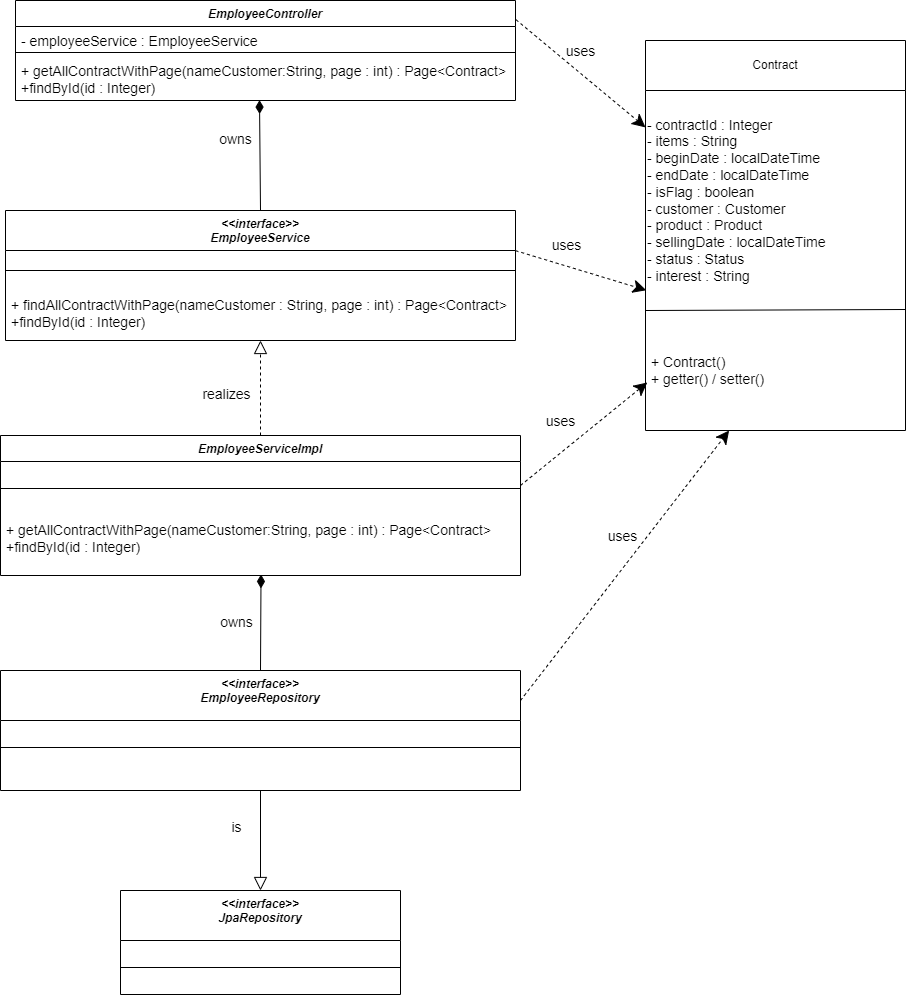

The diagram above was exported from draw.io. Its source (the exported page's mxGraphModel, read from the mxfile embedded in the PNG):
<mxGraphModel dx="1221" dy="629" grid="1" gridSize="10" guides="1" tooltips="1" connect="1" arrows="1" fold="1" page="1" pageScale="1" pageWidth="827" pageHeight="1169" math="0" shadow="0">
  <root>
    <mxCell id="WIyWlLk6GJQsqaUBKTNV-0" />
    <mxCell id="WIyWlLk6GJQsqaUBKTNV-1" parent="WIyWlLk6GJQsqaUBKTNV-0" />
    <mxCell id="zkfFHV4jXpPFQw0GAbJ--0" value="EmployeeController" style="swimlane;fontStyle=3;align=center;verticalAlign=top;childLayout=stackLayout;horizontal=1;startSize=26;horizontalStack=0;resizeParent=1;resizeLast=0;collapsible=1;marginBottom=0;rounded=0;shadow=0;strokeWidth=1;" parent="WIyWlLk6GJQsqaUBKTNV-1" vertex="1">
      <mxGeometry x="20" y="80" width="500" height="100" as="geometry">
        <mxRectangle x="230" y="140" width="160" height="26" as="alternateBounds" />
      </mxGeometry>
    </mxCell>
    <mxCell id="zkfFHV4jXpPFQw0GAbJ--1" value="- employeeService : EmployeeService" style="text;align=left;verticalAlign=top;spacingLeft=4;spacingRight=4;overflow=hidden;rotatable=0;points=[[0,0.5],[1,0.5]];portConstraint=eastwest;fontSize=14;" parent="zkfFHV4jXpPFQw0GAbJ--0" vertex="1">
      <mxGeometry y="26" width="500" height="22" as="geometry" />
    </mxCell>
    <mxCell id="zkfFHV4jXpPFQw0GAbJ--4" value="" style="line;html=1;strokeWidth=1;align=left;verticalAlign=middle;spacingTop=-1;spacingLeft=3;spacingRight=3;rotatable=0;labelPosition=right;points=[];portConstraint=eastwest;" parent="zkfFHV4jXpPFQw0GAbJ--0" vertex="1">
      <mxGeometry y="48" width="500" height="8" as="geometry" />
    </mxCell>
    <mxCell id="zkfFHV4jXpPFQw0GAbJ--5" value="+ getAllContractWithPage(nameCustomer:String, page : int) : Page&lt;Contract&gt;&#10;+findById(id : Integer)&#10;" style="text;align=left;verticalAlign=top;spacingLeft=4;spacingRight=4;overflow=hidden;rotatable=0;points=[[0,0.5],[1,0.5]];portConstraint=eastwest;fontSize=14;" parent="zkfFHV4jXpPFQw0GAbJ--0" vertex="1">
      <mxGeometry y="56" width="500" height="42" as="geometry" />
    </mxCell>
    <mxCell id="p_vLv650tliG4-6YPgfI-1" value="" style="endArrow=diamondThin;html=1;rounded=0;endFill=1;endSize=11;exitX=0.5;exitY=0;exitDx=0;exitDy=0;entryX=0.488;entryY=1.038;entryDx=0;entryDy=0;entryPerimeter=0;" parent="WIyWlLk6GJQsqaUBKTNV-1" source="p_vLv650tliG4-6YPgfI-25" target="zkfFHV4jXpPFQw0GAbJ--5" edge="1">
      <mxGeometry width="50" height="50" relative="1" as="geometry">
        <mxPoint x="310" y="250" as="sourcePoint" />
        <mxPoint x="265" y="180" as="targetPoint" />
      </mxGeometry>
    </mxCell>
    <mxCell id="p_vLv650tliG4-6YPgfI-62" value="owns" style="edgeLabel;html=1;align=center;verticalAlign=middle;resizable=0;points=[];fontSize=14;" parent="p_vLv650tliG4-6YPgfI-1" vertex="1" connectable="0">
      <mxGeometry x="0.2936" y="1" relative="1" as="geometry">
        <mxPoint x="-24" y="-1" as="offset" />
      </mxGeometry>
    </mxCell>
    <mxCell id="p_vLv650tliG4-6YPgfI-12" value="Contract" style="swimlane;fontStyle=0;childLayout=stackLayout;horizontal=1;startSize=50;horizontalStack=0;resizeParent=1;resizeParentMax=0;resizeLast=0;collapsible=1;marginBottom=0;whiteSpace=wrap;html=1;" parent="WIyWlLk6GJQsqaUBKTNV-1" vertex="1">
      <mxGeometry x="650" y="120" width="260" height="390" as="geometry" />
    </mxCell>
    <mxCell id="p_vLv650tliG4-6YPgfI-42" value="- contractId : Integer&lt;br style=&quot;border-color: var(--border-color);&quot;&gt;&lt;span style=&quot;&quot;&gt;- items : String&lt;/span&gt;&lt;br style=&quot;border-color: var(--border-color);&quot;&gt;&lt;span style=&quot;&quot;&gt;- beginDate : localDateTime&lt;/span&gt;&lt;br style=&quot;border-color: var(--border-color);&quot;&gt;&lt;span style=&quot;&quot;&gt;- endDate : localDateTime&lt;/span&gt;&lt;br style=&quot;border-color: var(--border-color);&quot;&gt;&lt;span style=&quot;&quot;&gt;- isFlag : boolean&lt;/span&gt;&lt;br style=&quot;border-color: var(--border-color);&quot;&gt;&lt;span style=&quot;&quot;&gt;- customer : Customer&lt;/span&gt;&lt;br style=&quot;border-color: var(--border-color);&quot;&gt;&lt;span style=&quot;&quot;&gt;- product : Product&lt;/span&gt;&lt;br style=&quot;border-color: var(--border-color);&quot;&gt;&lt;span style=&quot;&quot;&gt;- sellingDate : localDateTime&lt;/span&gt;&lt;br style=&quot;border-color: var(--border-color);&quot;&gt;&lt;span style=&quot;&quot;&gt;- status : Status&lt;/span&gt;&lt;br style=&quot;border-color: var(--border-color);&quot;&gt;&lt;span style=&quot;&quot;&gt;- interest : String&lt;/span&gt;" style="text;html=1;strokeColor=none;fillColor=none;align=left;verticalAlign=middle;whiteSpace=wrap;rounded=0;fontSize=14;" parent="p_vLv650tliG4-6YPgfI-12" vertex="1">
      <mxGeometry y="50" width="260" height="220" as="geometry" />
    </mxCell>
    <mxCell id="p_vLv650tliG4-6YPgfI-13" value="&lt;font style=&quot;font-size: 14px;&quot;&gt;+ Contract()&lt;br&gt;+ getter() / setter()&lt;br&gt;&lt;/font&gt;" style="text;strokeColor=none;fillColor=none;align=left;verticalAlign=middle;spacingLeft=4;spacingRight=4;overflow=hidden;points=[[0,0.5],[1,0.5]];portConstraint=eastwest;rotatable=0;whiteSpace=wrap;html=1;" parent="p_vLv650tliG4-6YPgfI-12" vertex="1">
      <mxGeometry y="270" width="260" height="120" as="geometry" />
    </mxCell>
    <mxCell id="p_vLv650tliG4-6YPgfI-46" value="" style="endArrow=none;html=1;rounded=0;strokeColor=#000000;fontSize=14;endSize=11;" parent="p_vLv650tliG4-6YPgfI-12" edge="1">
      <mxGeometry width="50" height="50" relative="1" as="geometry">
        <mxPoint y="270" as="sourcePoint" />
        <mxPoint x="260" y="269" as="targetPoint" />
      </mxGeometry>
    </mxCell>
    <mxCell id="p_vLv650tliG4-6YPgfI-25" value="&lt;&lt;interface&gt;&gt;&#10;EmployeeService&#10;" style="swimlane;fontStyle=3;align=center;verticalAlign=top;childLayout=stackLayout;horizontal=1;startSize=40;horizontalStack=0;resizeParent=1;resizeLast=0;collapsible=1;marginBottom=0;rounded=0;shadow=0;strokeWidth=1;" parent="WIyWlLk6GJQsqaUBKTNV-1" vertex="1">
      <mxGeometry x="10" y="290" width="510" height="130" as="geometry">
        <mxRectangle x="230" y="140" width="160" height="26" as="alternateBounds" />
      </mxGeometry>
    </mxCell>
    <mxCell id="p_vLv650tliG4-6YPgfI-27" value="" style="line;html=1;strokeWidth=1;align=left;verticalAlign=middle;spacingTop=-1;spacingLeft=3;spacingRight=3;rotatable=0;labelPosition=right;points=[];portConstraint=eastwest;" parent="p_vLv650tliG4-6YPgfI-25" vertex="1">
      <mxGeometry y="40" width="510" height="40" as="geometry" />
    </mxCell>
    <mxCell id="p_vLv650tliG4-6YPgfI-28" value="+ findAllContractWithPage(nameCustomer : String, page : int) : Page&lt;Contract&gt;&#10;+findById(id : Integer)&#10;" style="text;align=left;verticalAlign=top;spacingLeft=4;spacingRight=4;overflow=hidden;rotatable=0;points=[[0,0.5],[1,0.5]];portConstraint=eastwest;fontSize=14;" parent="p_vLv650tliG4-6YPgfI-25" vertex="1">
      <mxGeometry y="80" width="510" height="50" as="geometry" />
    </mxCell>
    <mxCell id="p_vLv650tliG4-6YPgfI-29" value="EmployeeServiceImpl" style="swimlane;fontStyle=3;align=center;verticalAlign=top;childLayout=stackLayout;horizontal=1;startSize=26;horizontalStack=0;resizeParent=1;resizeLast=0;collapsible=1;marginBottom=0;rounded=0;shadow=0;strokeWidth=1;" parent="WIyWlLk6GJQsqaUBKTNV-1" vertex="1">
      <mxGeometry x="5" y="515" width="520" height="140" as="geometry">
        <mxRectangle x="230" y="140" width="160" height="26" as="alternateBounds" />
      </mxGeometry>
    </mxCell>
    <mxCell id="p_vLv650tliG4-6YPgfI-31" value="" style="line;html=1;strokeWidth=1;align=left;verticalAlign=middle;spacingTop=-1;spacingLeft=3;spacingRight=3;rotatable=0;labelPosition=right;points=[];portConstraint=eastwest;" parent="p_vLv650tliG4-6YPgfI-29" vertex="1">
      <mxGeometry y="26" width="520" height="54" as="geometry" />
    </mxCell>
    <mxCell id="p_vLv650tliG4-6YPgfI-32" value="+ getAllContractWithPage(nameCustomer:String, page : int) : Page&lt;Contract&gt;&#10;+findById(id : Integer)&#10;" style="text;align=left;verticalAlign=top;spacingLeft=4;spacingRight=4;overflow=hidden;rotatable=0;points=[[0,0.5],[1,0.5]];portConstraint=eastwest;fontSize=14;" parent="p_vLv650tliG4-6YPgfI-29" vertex="1">
      <mxGeometry y="80" width="520" height="60" as="geometry" />
    </mxCell>
    <mxCell id="p_vLv650tliG4-6YPgfI-33" value="" style="endArrow=block;html=1;rounded=0;endFill=0;endSize=11;exitX=0.5;exitY=0;exitDx=0;exitDy=0;dashed=1;" parent="WIyWlLk6GJQsqaUBKTNV-1" source="p_vLv650tliG4-6YPgfI-29" target="p_vLv650tliG4-6YPgfI-28" edge="1">
      <mxGeometry width="50" height="50" relative="1" as="geometry">
        <mxPoint x="230" y="550" as="sourcePoint" />
        <mxPoint x="235" y="420" as="targetPoint" />
      </mxGeometry>
    </mxCell>
    <mxCell id="p_vLv650tliG4-6YPgfI-63" value="realizes" style="edgeLabel;html=1;align=center;verticalAlign=middle;resizable=0;points=[];fontSize=14;" parent="p_vLv650tliG4-6YPgfI-33" vertex="1" connectable="0">
      <mxGeometry x="-0.5744" y="-3" relative="1" as="geometry">
        <mxPoint x="-38" y="-22" as="offset" />
      </mxGeometry>
    </mxCell>
    <mxCell id="p_vLv650tliG4-6YPgfI-34" value="&lt;&lt;interface&gt;&gt;&#10;EmployeeRepository" style="swimlane;fontStyle=3;align=center;verticalAlign=top;childLayout=stackLayout;horizontal=1;startSize=50;horizontalStack=0;resizeParent=1;resizeLast=0;collapsible=1;marginBottom=0;rounded=0;shadow=0;strokeWidth=1;" parent="WIyWlLk6GJQsqaUBKTNV-1" vertex="1">
      <mxGeometry x="5" y="750" width="520" height="120" as="geometry">
        <mxRectangle x="230" y="140" width="160" height="26" as="alternateBounds" />
      </mxGeometry>
    </mxCell>
    <mxCell id="p_vLv650tliG4-6YPgfI-35" value="" style="line;html=1;strokeWidth=1;align=left;verticalAlign=middle;spacingTop=-1;spacingLeft=3;spacingRight=3;rotatable=0;labelPosition=right;points=[];portConstraint=eastwest;" parent="p_vLv650tliG4-6YPgfI-34" vertex="1">
      <mxGeometry y="50" width="520" height="54" as="geometry" />
    </mxCell>
    <mxCell id="p_vLv650tliG4-6YPgfI-37" value="" style="endArrow=diamondThin;html=1;rounded=0;endFill=1;endSize=11;exitX=0.5;exitY=0;exitDx=0;exitDy=0;entryX=0.501;entryY=0.983;entryDx=0;entryDy=0;entryPerimeter=0;" parent="WIyWlLk6GJQsqaUBKTNV-1" source="p_vLv650tliG4-6YPgfI-34" target="p_vLv650tliG4-6YPgfI-32" edge="1">
      <mxGeometry width="50" height="50" relative="1" as="geometry">
        <mxPoint x="234.5" y="750" as="sourcePoint" />
        <mxPoint x="235" y="670" as="targetPoint" />
      </mxGeometry>
    </mxCell>
    <mxCell id="p_vLv650tliG4-6YPgfI-64" value="owns" style="edgeLabel;html=1;align=center;verticalAlign=middle;resizable=0;points=[];fontSize=14;" parent="p_vLv650tliG4-6YPgfI-37" vertex="1" connectable="0">
      <mxGeometry x="-0.499" relative="1" as="geometry">
        <mxPoint x="-25" y="-25" as="offset" />
      </mxGeometry>
    </mxCell>
    <mxCell id="p_vLv650tliG4-6YPgfI-38" value="&lt;&lt;interface&gt;&gt;&#10;JpaRepository" style="swimlane;fontStyle=3;align=center;verticalAlign=top;childLayout=stackLayout;horizontal=1;startSize=50;horizontalStack=0;resizeParent=1;resizeLast=0;collapsible=1;marginBottom=0;rounded=0;shadow=0;strokeWidth=1;" parent="WIyWlLk6GJQsqaUBKTNV-1" vertex="1">
      <mxGeometry x="125" y="970" width="280" height="104" as="geometry">
        <mxRectangle x="230" y="140" width="160" height="26" as="alternateBounds" />
      </mxGeometry>
    </mxCell>
    <mxCell id="p_vLv650tliG4-6YPgfI-39" value="" style="line;html=1;strokeWidth=1;align=left;verticalAlign=middle;spacingTop=-1;spacingLeft=3;spacingRight=3;rotatable=0;labelPosition=right;points=[];portConstraint=eastwest;" parent="p_vLv650tliG4-6YPgfI-38" vertex="1">
      <mxGeometry y="50" width="280" height="54" as="geometry" />
    </mxCell>
    <mxCell id="p_vLv650tliG4-6YPgfI-51" value="" style="endArrow=block;html=1;rounded=0;strokeColor=#000000;fontSize=14;endSize=11;entryX=0.5;entryY=0;entryDx=0;entryDy=0;exitX=0.5;exitY=1;exitDx=0;exitDy=0;endFill=0;" parent="WIyWlLk6GJQsqaUBKTNV-1" source="p_vLv650tliG4-6YPgfI-34" target="p_vLv650tliG4-6YPgfI-38" edge="1">
      <mxGeometry width="50" height="50" relative="1" as="geometry">
        <mxPoint x="210" y="930" as="sourcePoint" />
        <mxPoint x="260" y="880" as="targetPoint" />
      </mxGeometry>
    </mxCell>
    <mxCell id="p_vLv650tliG4-6YPgfI-65" value="is" style="edgeLabel;html=1;align=center;verticalAlign=middle;resizable=0;points=[];fontSize=14;" parent="p_vLv650tliG4-6YPgfI-51" vertex="1" connectable="0">
      <mxGeometry x="-0.5363" y="2" relative="1" as="geometry">
        <mxPoint x="-27" y="13" as="offset" />
      </mxGeometry>
    </mxCell>
    <mxCell id="p_vLv650tliG4-6YPgfI-53" value="" style="endArrow=classic;html=1;rounded=0;strokeColor=#000000;fontSize=14;endSize=11;exitX=1;exitY=0.25;exitDx=0;exitDy=0;dashed=1;" parent="WIyWlLk6GJQsqaUBKTNV-1" source="p_vLv650tliG4-6YPgfI-34" target="p_vLv650tliG4-6YPgfI-13" edge="1">
      <mxGeometry width="50" height="50" relative="1" as="geometry">
        <mxPoint x="480" y="790" as="sourcePoint" />
        <mxPoint x="640" y="500" as="targetPoint" />
      </mxGeometry>
    </mxCell>
    <mxCell id="p_vLv650tliG4-6YPgfI-61" value="uses" style="edgeLabel;html=1;align=center;verticalAlign=middle;resizable=0;points=[];fontSize=14;" parent="p_vLv650tliG4-6YPgfI-53" vertex="1" connectable="0">
      <mxGeometry x="0.1348" y="2" relative="1" as="geometry">
        <mxPoint x="-16" y="-10" as="offset" />
      </mxGeometry>
    </mxCell>
    <mxCell id="p_vLv650tliG4-6YPgfI-54" value="" style="endArrow=classic;html=1;rounded=0;strokeColor=#000000;fontSize=14;endSize=11;exitX=1;exitY=0.444;exitDx=0;exitDy=0;exitPerimeter=0;dashed=1;entryX=0.007;entryY=0.6;entryDx=0;entryDy=0;entryPerimeter=0;" parent="WIyWlLk6GJQsqaUBKTNV-1" source="p_vLv650tliG4-6YPgfI-31" target="p_vLv650tliG4-6YPgfI-13" edge="1">
      <mxGeometry width="50" height="50" relative="1" as="geometry">
        <mxPoint x="480" y="480" as="sourcePoint" />
        <mxPoint x="540" y="450" as="targetPoint" />
      </mxGeometry>
    </mxCell>
    <mxCell id="p_vLv650tliG4-6YPgfI-60" value="uses" style="edgeLabel;html=1;align=center;verticalAlign=middle;resizable=0;points=[];fontSize=14;" parent="p_vLv650tliG4-6YPgfI-54" vertex="1" connectable="0">
      <mxGeometry x="-0.2639" y="-3" relative="1" as="geometry">
        <mxPoint x="-9" y="-29" as="offset" />
      </mxGeometry>
    </mxCell>
    <mxCell id="p_vLv650tliG4-6YPgfI-55" value="" style="endArrow=classic;html=1;rounded=0;strokeColor=#000000;fontSize=14;endSize=11;dashed=1;entryX=0.003;entryY=0.908;entryDx=0;entryDy=0;entryPerimeter=0;exitX=1;exitY=0.309;exitDx=0;exitDy=0;exitPerimeter=0;" parent="WIyWlLk6GJQsqaUBKTNV-1" source="p_vLv650tliG4-6YPgfI-25" target="p_vLv650tliG4-6YPgfI-42" edge="1">
      <mxGeometry width="50" height="50" relative="1" as="geometry">
        <mxPoint x="460" y="330" as="sourcePoint" />
        <mxPoint x="540" y="330" as="targetPoint" />
      </mxGeometry>
    </mxCell>
    <mxCell id="p_vLv650tliG4-6YPgfI-59" value="uses" style="edgeLabel;html=1;align=center;verticalAlign=middle;resizable=0;points=[];fontSize=14;" parent="p_vLv650tliG4-6YPgfI-55" vertex="1" connectable="0">
      <mxGeometry x="-0.2658" y="-1" relative="1" as="geometry">
        <mxPoint x="3" y="-21" as="offset" />
      </mxGeometry>
    </mxCell>
    <mxCell id="p_vLv650tliG4-6YPgfI-56" value="" style="endArrow=classic;html=1;rounded=0;strokeColor=#000000;fontSize=14;endSize=11;exitX=1.001;exitY=0.192;exitDx=0;exitDy=0;exitPerimeter=0;dashed=1;" parent="WIyWlLk6GJQsqaUBKTNV-1" source="zkfFHV4jXpPFQw0GAbJ--0" target="p_vLv650tliG4-6YPgfI-12" edge="1">
      <mxGeometry width="50" height="50" relative="1" as="geometry">
        <mxPoint x="480" y="140" as="sourcePoint" />
        <mxPoint x="540" y="100" as="targetPoint" />
      </mxGeometry>
    </mxCell>
    <mxCell id="p_vLv650tliG4-6YPgfI-58" value="uses" style="edgeLabel;html=1;align=center;verticalAlign=middle;resizable=0;points=[];fontSize=14;" parent="p_vLv650tliG4-6YPgfI-56" vertex="1" connectable="0">
      <mxGeometry x="-0.2634" y="-2" relative="1" as="geometry">
        <mxPoint x="18" y="-10" as="offset" />
      </mxGeometry>
    </mxCell>
  </root>
</mxGraphModel>